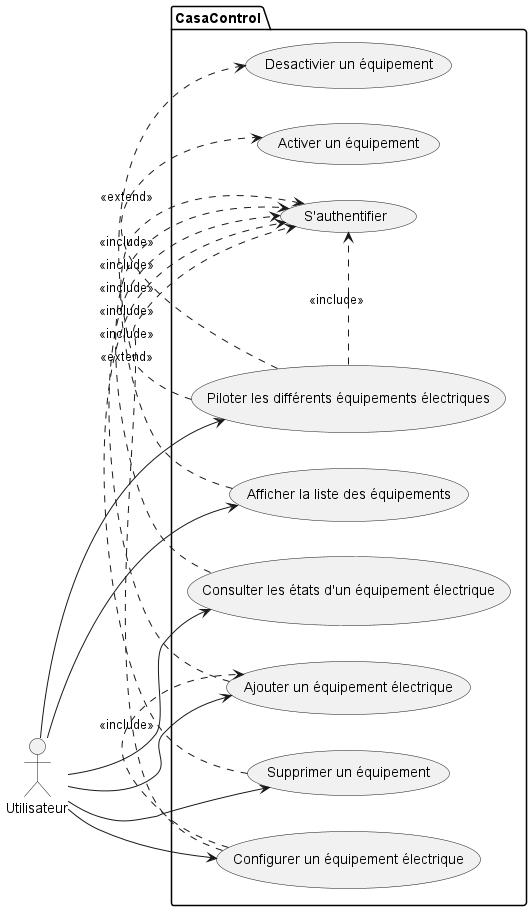

The diagram above was rendered by PlantUML. Its source (embedded in the PNG):
@startuml Diagramme
left to right direction

actor Utilisateur as u

Package CasaControl {
  usecase "Ajouter un équipement électrique" as UC
  usecase "Configurer un équipement électrique" as UC1
  usecase "Supprimer un équipement" as UC4
  usecase "Consulter les états d'un équipement électrique" as UC2
  usecase "Piloter les différents équipements électriques" as UC3
  usecase "Activer un équipement" as UC5
  usecase "Desactivier un équipement" as UC6
  usecase "S'authentifier" as UC7
    usecase "Afficher la liste des équipements" as UC8



}

u --> UC
u --> UC1
u --> UC4
u --> UC2
u --> UC3
u --> UC8
UC3 .> UC6 : <<extend>>
UC3 .> UC5 : <<extend>>

UC8 .> UC7 : <<include>>
UC3 .> UC7 : <<include>>
UC2 .> UC7 : <<include>>
UC .> UC7 : <<include>>
UC4 .> UC7 : <<include>>
UC1 .> UC7 : <<include>>
UC1 .> UC : <<include>>


@enduml